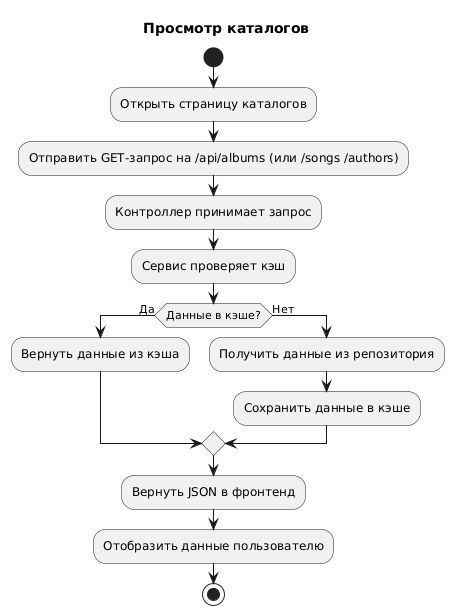

The diagram above was rendered by PlantUML. Its source (embedded in the PNG):
@startuml
title Просмотр каталогов

start
:Открыть страницу каталогов;
:Отправить GET-запрос на /api/albums (или /songs /authors);
:Контроллер принимает запрос;
:Сервис проверяет кэш;
if (Данные в кэше?) then (Да)
  :Вернуть данные из кэша;
else (Нет)
  :Получить данные из репозитория;
  :Сохранить данные в кэше;
endif
:Вернуть JSON в фронтенд;
:Отобразить данные пользователю;
stop
@enduml